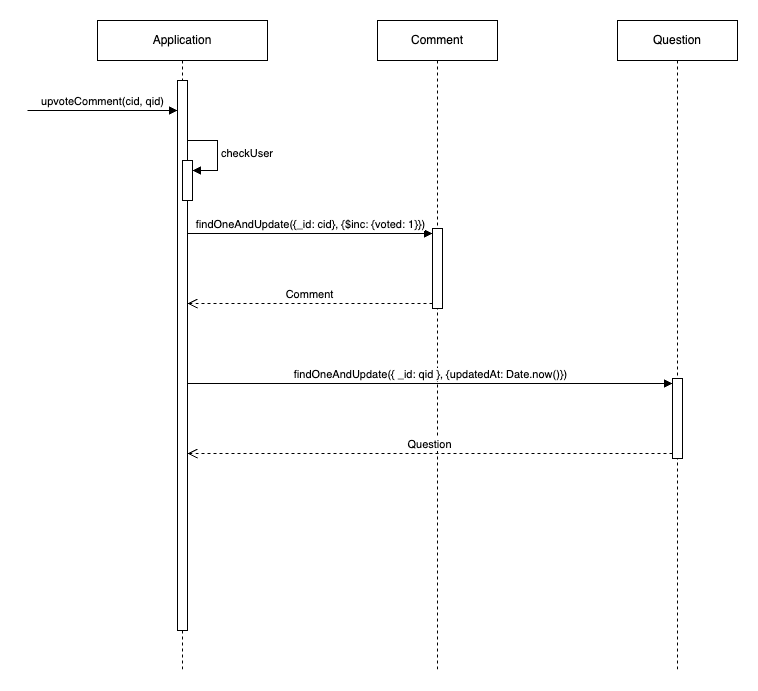

The diagram above was exported from draw.io. Its source (the exported page's mxGraphModel, read from the mxfile embedded in the PNG):
<mxGraphModel dx="1434" dy="790" grid="1" gridSize="10" guides="1" tooltips="1" connect="1" arrows="1" fold="1" page="1" pageScale="1" pageWidth="2000" pageHeight="2000" math="0" shadow="0">
  <root>
    <mxCell id="0" />
    <mxCell id="1" parent="0" />
    <mxCell id="Cu2OMu0l2AWEIlXF6vYq-1" value="Application" style="shape=umlLifeline;perimeter=lifelinePerimeter;whiteSpace=wrap;html=1;container=1;dropTarget=0;collapsible=0;recursiveResize=0;outlineConnect=0;portConstraint=eastwest;newEdgeStyle={&quot;curved&quot;:0,&quot;rounded&quot;:0};" parent="1" vertex="1">
      <mxGeometry x="400" y="90" width="170" height="650" as="geometry" />
    </mxCell>
    <mxCell id="Cu2OMu0l2AWEIlXF6vYq-2" value="" style="html=1;points=[[0,0,0,0,5],[0,1,0,0,-5],[1,0,0,0,5],[1,1,0,0,-5]];perimeter=orthogonalPerimeter;outlineConnect=0;targetShapes=umlLifeline;portConstraint=eastwest;newEdgeStyle={&quot;curved&quot;:0,&quot;rounded&quot;:0};" parent="Cu2OMu0l2AWEIlXF6vYq-1" vertex="1">
      <mxGeometry x="80" y="60" width="10" height="550" as="geometry" />
    </mxCell>
    <mxCell id="Z3nlf1071U7LqiCqIRmq-1" value="" style="html=1;points=[[0,0,0,0,5],[0,1,0,0,-5],[1,0,0,0,5],[1,1,0,0,-5]];perimeter=orthogonalPerimeter;outlineConnect=0;targetShapes=umlLifeline;portConstraint=eastwest;newEdgeStyle={&quot;curved&quot;:0,&quot;rounded&quot;:0};" parent="Cu2OMu0l2AWEIlXF6vYq-1" vertex="1">
      <mxGeometry x="85" y="140" width="10" height="40" as="geometry" />
    </mxCell>
    <mxCell id="Z3nlf1071U7LqiCqIRmq-2" value="checkUser" style="html=1;align=left;spacingLeft=2;endArrow=block;rounded=0;edgeStyle=orthogonalEdgeStyle;curved=0;rounded=0;" parent="Cu2OMu0l2AWEIlXF6vYq-1" target="Z3nlf1071U7LqiCqIRmq-1" edge="1">
      <mxGeometry relative="1" as="geometry">
        <mxPoint x="90" y="120" as="sourcePoint" />
        <Array as="points">
          <mxPoint x="120" y="150" />
        </Array>
      </mxGeometry>
    </mxCell>
    <mxCell id="Cu2OMu0l2AWEIlXF6vYq-3" value="Comment" style="shape=umlLifeline;perimeter=lifelinePerimeter;whiteSpace=wrap;html=1;container=1;dropTarget=0;collapsible=0;recursiveResize=0;outlineConnect=0;portConstraint=eastwest;newEdgeStyle={&quot;curved&quot;:0,&quot;rounded&quot;:0};" parent="1" vertex="1">
      <mxGeometry x="680" y="90" width="120" height="650" as="geometry" />
    </mxCell>
    <mxCell id="Cu2OMu0l2AWEIlXF6vYq-7" value="" style="html=1;points=[[0,0,0,0,5],[0,1,0,0,-5],[1,0,0,0,5],[1,1,0,0,-5]];perimeter=orthogonalPerimeter;outlineConnect=0;targetShapes=umlLifeline;portConstraint=eastwest;newEdgeStyle={&quot;curved&quot;:0,&quot;rounded&quot;:0};" parent="Cu2OMu0l2AWEIlXF6vYq-3" vertex="1">
      <mxGeometry x="55" y="208" width="10" height="80" as="geometry" />
    </mxCell>
    <mxCell id="Cu2OMu0l2AWEIlXF6vYq-4" value="Question" style="shape=umlLifeline;perimeter=lifelinePerimeter;whiteSpace=wrap;html=1;container=1;dropTarget=0;collapsible=0;recursiveResize=0;outlineConnect=0;portConstraint=eastwest;newEdgeStyle={&quot;curved&quot;:0,&quot;rounded&quot;:0};" parent="1" vertex="1">
      <mxGeometry x="920" y="90" width="120" height="650" as="geometry" />
    </mxCell>
    <mxCell id="Cu2OMu0l2AWEIlXF6vYq-10" value="" style="html=1;points=[[0,0,0,0,5],[0,1,0,0,-5],[1,0,0,0,5],[1,1,0,0,-5]];perimeter=orthogonalPerimeter;outlineConnect=0;targetShapes=umlLifeline;portConstraint=eastwest;newEdgeStyle={&quot;curved&quot;:0,&quot;rounded&quot;:0};" parent="Cu2OMu0l2AWEIlXF6vYq-4" vertex="1">
      <mxGeometry x="55" y="358" width="10" height="80" as="geometry" />
    </mxCell>
    <mxCell id="Cu2OMu0l2AWEIlXF6vYq-6" value="upvoteComment(cid, qid)" style="html=1;verticalAlign=bottom;endArrow=block;curved=0;rounded=0;" parent="1" target="Cu2OMu0l2AWEIlXF6vYq-2" edge="1">
      <mxGeometry width="80" relative="1" as="geometry">
        <mxPoint x="330" y="180" as="sourcePoint" />
        <mxPoint x="410" y="180" as="targetPoint" />
      </mxGeometry>
    </mxCell>
    <mxCell id="Cu2OMu0l2AWEIlXF6vYq-8" value="findOneAndUpdate({_id: cid}, {$inc: {voted: 1}})" style="html=1;verticalAlign=bottom;endArrow=block;curved=0;rounded=0;entryX=0;entryY=0;entryDx=0;entryDy=5;" parent="1" target="Cu2OMu0l2AWEIlXF6vYq-7" edge="1">
      <mxGeometry relative="1" as="geometry">
        <mxPoint x="490" y="303" as="sourcePoint" />
      </mxGeometry>
    </mxCell>
    <mxCell id="Cu2OMu0l2AWEIlXF6vYq-9" value="Comment" style="html=1;verticalAlign=bottom;endArrow=open;dashed=1;endSize=8;curved=0;rounded=0;exitX=0;exitY=1;exitDx=0;exitDy=-5;" parent="1" source="Cu2OMu0l2AWEIlXF6vYq-7" edge="1">
      <mxGeometry relative="1" as="geometry">
        <mxPoint x="490" y="373" as="targetPoint" />
      </mxGeometry>
    </mxCell>
    <mxCell id="Cu2OMu0l2AWEIlXF6vYq-11" value="findOneAndUpdate({ _id: qid }, {updatedAt: Date.now()})" style="html=1;verticalAlign=bottom;endArrow=block;curved=0;rounded=0;entryX=0;entryY=0;entryDx=0;entryDy=5;" parent="1" target="Cu2OMu0l2AWEIlXF6vYq-10" edge="1">
      <mxGeometry relative="1" as="geometry">
        <mxPoint x="490" y="453" as="sourcePoint" />
      </mxGeometry>
    </mxCell>
    <mxCell id="Cu2OMu0l2AWEIlXF6vYq-12" value="Question" style="html=1;verticalAlign=bottom;endArrow=open;dashed=1;endSize=8;curved=0;rounded=0;exitX=0;exitY=1;exitDx=0;exitDy=-5;" parent="1" source="Cu2OMu0l2AWEIlXF6vYq-10" edge="1">
      <mxGeometry relative="1" as="geometry">
        <mxPoint x="490" y="523" as="targetPoint" />
      </mxGeometry>
    </mxCell>
  </root>
</mxGraphModel>